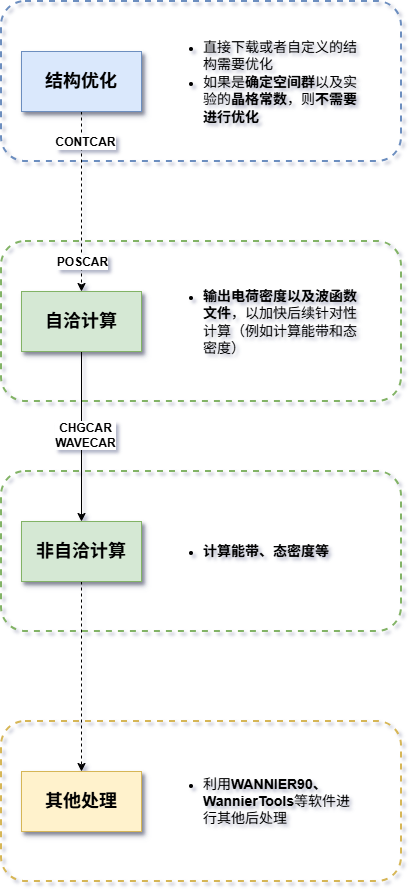

The diagram above was exported from draw.io. Its source (the exported page's mxGraphModel, read from the mxfile embedded in the PNG):
<mxGraphModel dx="933" dy="701" grid="1" gridSize="10" guides="1" tooltips="1" connect="1" arrows="1" fold="1" page="1" pageScale="1" pageWidth="827" pageHeight="1169" math="0" shadow="0">
  <root>
    <mxCell id="0" />
    <mxCell id="1" parent="0" />
    <mxCell id="9jEcKP0y2EPCWCNa0rfK-44" parent="1" style="rounded=1;whiteSpace=wrap;html=1;fillColor=none;strokeColor=#82B366;strokeWidth=2;shadow=0;dashed=1;" value="" vertex="1">
      <mxGeometry height="160" width="400" x="120" y="320" as="geometry" />
    </mxCell>
    <mxCell id="9jEcKP0y2EPCWCNa0rfK-39" parent="1" style="rounded=1;whiteSpace=wrap;html=1;fillColor=none;strokeColor=#6C8EBF;strokeWidth=2;shadow=0;dashed=1;" value="" vertex="1">
      <mxGeometry height="160" width="400" x="120" y="80" as="geometry" />
    </mxCell>
    <mxCell id="9jEcKP0y2EPCWCNa0rfK-45" parent="1" style="rounded=1;whiteSpace=wrap;html=1;fillColor=none;strokeColor=#82B366;strokeWidth=2;shadow=0;dashed=1;" value="" vertex="1">
      <mxGeometry height="160" width="400" x="120" y="550" as="geometry" />
    </mxCell>
    <mxCell id="9jEcKP0y2EPCWCNa0rfK-46" parent="1" style="rounded=1;whiteSpace=wrap;html=1;fillColor=none;strokeColor=#D6B656;strokeWidth=2;shadow=0;dashed=1;" value="" vertex="1">
      <mxGeometry height="160" width="400" x="120" y="800" as="geometry" />
    </mxCell>
    <mxCell id="9jEcKP0y2EPCWCNa0rfK-12" edge="1" parent="1" source="9jEcKP0y2EPCWCNa0rfK-1" style="edgeStyle=orthogonalEdgeStyle;rounded=0;orthogonalLoop=1;jettySize=auto;html=1;exitX=0.5;exitY=1;exitDx=0;exitDy=0;entryX=0.5;entryY=0;entryDx=0;entryDy=0;dashed=1;flowAnimation=0;" target="9jEcKP0y2EPCWCNa0rfK-6">
      <mxGeometry relative="1" as="geometry" />
    </mxCell>
    <mxCell id="9jEcKP0y2EPCWCNa0rfK-35" connectable="0" parent="9jEcKP0y2EPCWCNa0rfK-12" style="edgeLabel;html=1;align=center;verticalAlign=middle;resizable=0;points=[];" value="&lt;b&gt;&lt;font style=&quot;font-size: 12px;&quot;&gt;CONTCAR&lt;/font&gt;&lt;/b&gt;" vertex="1">
      <mxGeometry relative="1" x="0.0001" y="3" as="geometry">
        <mxPoint y="-60" as="offset" />
      </mxGeometry>
    </mxCell>
    <mxCell id="9jEcKP0y2EPCWCNa0rfK-47" connectable="0" parent="9jEcKP0y2EPCWCNa0rfK-12" style="edgeLabel;html=1;align=center;verticalAlign=middle;resizable=0;points=[];" value="&lt;span style=&quot;font-size: 12px;&quot;&gt;&lt;b&gt;POSCAR&lt;/b&gt;&lt;/span&gt;" vertex="1">
      <mxGeometry relative="1" x="0.0001" y="3" as="geometry">
        <mxPoint x="-3" y="60" as="offset" />
      </mxGeometry>
    </mxCell>
    <mxCell id="9jEcKP0y2EPCWCNa0rfK-1" parent="1" style="rounded=0;whiteSpace=wrap;html=1;strokeWidth=1;fillColor=#dae8fc;strokeColor=#6c8ebf;shadow=1;glass=0;" value="&lt;h2&gt;结构优化&lt;/h2&gt;" vertex="1">
      <mxGeometry height="60" width="120" x="140" y="130" as="geometry" />
    </mxCell>
    <mxCell id="9jEcKP0y2EPCWCNa0rfK-13" edge="1" parent="1" source="9jEcKP0y2EPCWCNa0rfK-6" style="edgeStyle=orthogonalEdgeStyle;rounded=0;orthogonalLoop=1;jettySize=auto;html=1;entryX=0.5;entryY=0;entryDx=0;entryDy=0;exitX=0.5;exitY=1;exitDx=0;exitDy=0;" target="9jEcKP0y2EPCWCNa0rfK-7">
      <mxGeometry relative="1" as="geometry">
        <mxPoint x="260" y="480" as="sourcePoint" />
      </mxGeometry>
    </mxCell>
    <mxCell id="9jEcKP0y2EPCWCNa0rfK-36" connectable="0" parent="9jEcKP0y2EPCWCNa0rfK-13" style="edgeLabel;html=1;align=center;verticalAlign=middle;resizable=0;points=[];" value="Text" vertex="1">
      <mxGeometry relative="1" x="-0.0034" y="3" as="geometry">
        <mxPoint as="offset" />
      </mxGeometry>
    </mxCell>
    <mxCell id="9jEcKP0y2EPCWCNa0rfK-38" connectable="0" parent="9jEcKP0y2EPCWCNa0rfK-13" style="edgeLabel;html=1;align=center;verticalAlign=middle;resizable=0;points=[];" value="&lt;b&gt;&lt;font style=&quot;font-size: 12px;&quot;&gt;CHGCAR&lt;/font&gt;&lt;/b&gt;&lt;div&gt;&lt;b&gt;&lt;font style=&quot;font-size: 12px;&quot;&gt;WAVECAR&lt;/font&gt;&lt;/b&gt;&lt;/div&gt;" vertex="1">
      <mxGeometry relative="1" x="-0.0162" y="3" as="geometry">
        <mxPoint as="offset" />
      </mxGeometry>
    </mxCell>
    <mxCell id="9jEcKP0y2EPCWCNa0rfK-6" parent="1" style="rounded=0;whiteSpace=wrap;html=1;strokeWidth=1;fillColor=#d5e8d4;strokeColor=#82b366;shadow=1;" value="&lt;h2&gt;自洽计算&lt;/h2&gt;" vertex="1">
      <mxGeometry height="60" width="120" x="140" y="370" as="geometry" />
    </mxCell>
    <mxCell id="9jEcKP0y2EPCWCNa0rfK-14" edge="1" parent="1" source="9jEcKP0y2EPCWCNa0rfK-7" style="edgeStyle=orthogonalEdgeStyle;rounded=0;orthogonalLoop=1;jettySize=auto;html=1;entryX=0.5;entryY=0;entryDx=0;entryDy=0;dashed=1;exitX=0.5;exitY=1;exitDx=0;exitDy=0;" target="9jEcKP0y2EPCWCNa0rfK-8">
      <mxGeometry relative="1" as="geometry">
        <mxPoint x="270" y="740" as="sourcePoint" />
      </mxGeometry>
    </mxCell>
    <mxCell id="9jEcKP0y2EPCWCNa0rfK-7" parent="1" style="rounded=0;whiteSpace=wrap;html=1;strokeWidth=1;fillColor=#d5e8d4;strokeColor=#82b366;shadow=1;" value="&lt;h2&gt;非自洽计算&lt;/h2&gt;" vertex="1">
      <mxGeometry height="60" width="120" x="140" y="600" as="geometry" />
    </mxCell>
    <mxCell id="9jEcKP0y2EPCWCNa0rfK-8" parent="1" style="rounded=0;whiteSpace=wrap;html=1;strokeWidth=1;fillColor=#fff2cc;strokeColor=#d6b656;shadow=1;" value="&lt;h2&gt;其他处理&lt;/h2&gt;" vertex="1">
      <mxGeometry height="60" width="120" x="140" y="850" as="geometry" />
    </mxCell>
    <mxCell id="9jEcKP0y2EPCWCNa0rfK-26" parent="1" style="text;html=1;strokeColor=none;fillColor=none;align=left;verticalAlign=middle;rounded=0;horizontal=1;labelBackgroundColor=none;labelBorderColor=none;textShadow=0;whiteSpace=wrap;" value="&lt;ul&gt;&lt;li&gt;&lt;span style=&quot;color: light-dark(rgb(0, 0, 0), rgb(255, 255, 255));&quot;&gt;&lt;font style=&quot;font-size: 14px;&quot; face=&quot;思源&quot;&gt;直接下载或者自定义的结构需要优化&lt;/font&gt;&lt;/span&gt;&lt;/li&gt;&lt;li&gt;&lt;font style=&quot;color: rgb(0, 0, 0); font-size: 14px;&quot; face=&quot;思源&quot;&gt;如果是&lt;b style=&quot;&quot;&gt;确定空间群&lt;/b&gt;以及实验的&lt;b style=&quot;&quot;&gt;晶格常数&lt;/b&gt;，则&lt;b style=&quot;&quot;&gt;不需要进行优化&lt;/b&gt;&lt;/font&gt;&lt;/li&gt;&lt;/ul&gt;" vertex="1">
      <mxGeometry height="160" width="200" x="280" y="80" as="geometry" />
    </mxCell>
    <mxCell id="9jEcKP0y2EPCWCNa0rfK-50" parent="1" style="text;html=1;strokeColor=none;fillColor=none;align=left;verticalAlign=middle;rounded=0;horizontal=1;labelBackgroundColor=none;labelBorderColor=none;textShadow=0;whiteSpace=wrap;" value="&lt;div&gt;&lt;ul&gt;&lt;li&gt;&lt;font face=&quot;思源&quot;&gt;&lt;span style=&quot;font-size: 14px;&quot;&gt;&lt;b&gt;输出电荷密度以及波函数文件&lt;/b&gt;，以加快后续针对性计算（例如计算能带和态密度）&lt;/span&gt;&lt;/font&gt;&lt;/li&gt;&lt;/ul&gt;&lt;/div&gt;" vertex="1">
      <mxGeometry height="160" width="200" x="280" y="320" as="geometry" />
    </mxCell>
    <mxCell id="9jEcKP0y2EPCWCNa0rfK-51" parent="1" style="text;html=1;strokeColor=none;fillColor=none;align=left;verticalAlign=middle;rounded=0;horizontal=1;labelBackgroundColor=none;labelBorderColor=none;textShadow=0;whiteSpace=wrap;" value="&lt;ul&gt;&lt;li&gt;&lt;b&gt;&lt;font style=&quot;font-size: 14px;&quot;&gt;计算能带、态密度等&lt;/font&gt;&lt;/b&gt;&lt;/li&gt;&lt;/ul&gt;" vertex="1">
      <mxGeometry height="160" width="200" x="280" y="550" as="geometry" />
    </mxCell>
    <mxCell id="9jEcKP0y2EPCWCNa0rfK-52" parent="1" style="text;html=1;strokeColor=none;fillColor=none;align=left;verticalAlign=middle;rounded=0;horizontal=1;labelBackgroundColor=none;labelBorderColor=none;textShadow=0;whiteSpace=wrap;" value="&lt;ul&gt;&lt;li&gt;&lt;span style=&quot;font-size: 14px;&quot;&gt;利用&lt;b&gt;WANNIER90、WannierTools&lt;/b&gt;等软件进行其他后处理&lt;/span&gt;&lt;/li&gt;&lt;/ul&gt;" vertex="1">
      <mxGeometry height="160" width="200" x="280" y="800" as="geometry" />
    </mxCell>
  </root>
</mxGraphModel>